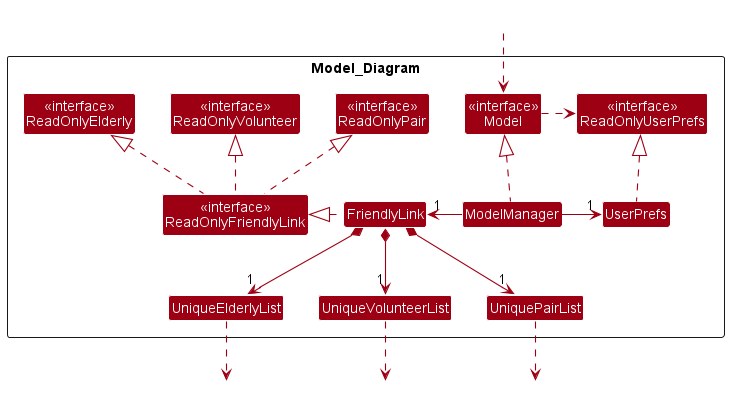

The diagram above was rendered by PlantUML. Its source (embedded in the PNG):
@startuml
!include ../style.puml
skinparam arrowThickness 1.1
skinparam arrowColor MODEL_COLOR
skinparam classBackgroundColor MODEL_COLOR

Package Model_Diagram <<Rectangle>>{
Class "<<interface>>\nReadOnlyFriendlyLink" as ReadOnlyFriendlyLink
Class "<<interface>>\nReadOnlyElderly" as ReadOnlyElderly
Class "<<interface>>\nReadOnlyVolunteer" as ReadOnlyVolunteer
Class "<<interface>>\nReadOnlyPair" as ReadOnlyPair
Class "<<interface>>\nReadOnlyUserPrefs" as ReadOnlyUserPrefs
Class "<<interface>>\nModel" as Model
Class FriendlyLink
Class ModelManager
Class UserPrefs
Class UniqueElderlyList
Class UniqueVolunteerList
Class UniquePairList
}

Class HiddenOutside #FFFFFF
HiddenOutside ..> Model

FriendlyLink .left.|> ReadOnlyFriendlyLink

ReadOnlyFriendlyLink .up.|> ReadOnlyElderly
ReadOnlyFriendlyLink .up.|> ReadOnlyVolunteer
ReadOnlyFriendlyLink .up.|> ReadOnlyPair

ModelManager .up.|> Model
Model .right.> ReadOnlyUserPrefs

ModelManager -left-> "1" FriendlyLink
ModelManager -right-> "1" UserPrefs
UserPrefs .up.|> ReadOnlyUserPrefs

FriendlyLink *-down-> "1" UniqueElderlyList
FriendlyLink *-down-> "1" UniqueVolunteerList
FriendlyLink *-down-> "1" UniquePairList

Class Outside1 #FFFFFF
UniqueElderlyList ..> Outside1

Class Outside2 #FFFFFF
UniqueVolunteerList ..> Outside2

Class Outside3 #FFFFFF
UniquePairList ..> Outside3

@enduml